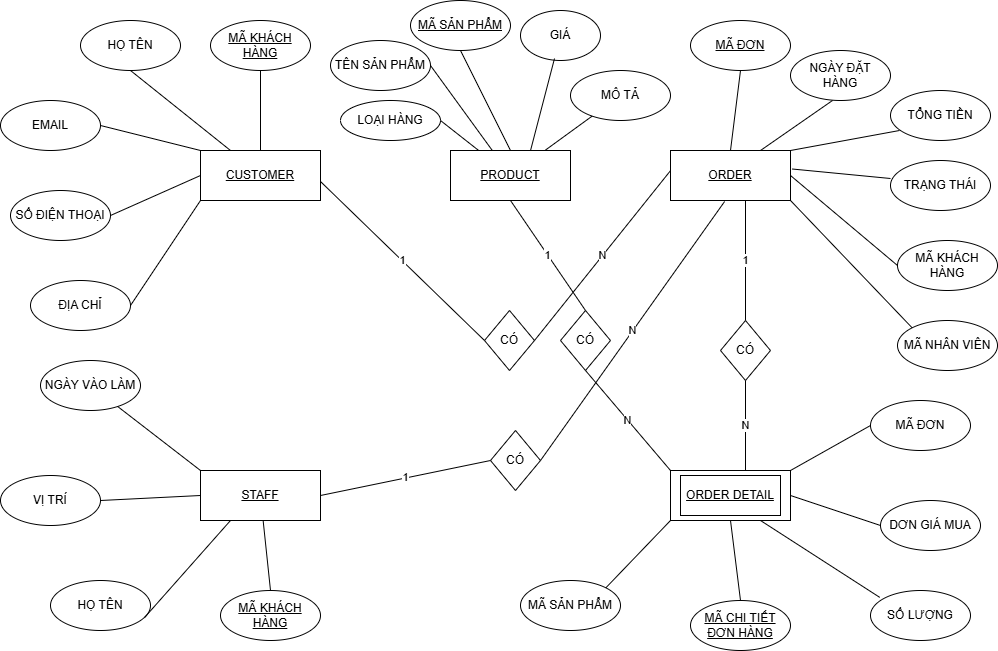

The diagram above was exported from draw.io. Its source (the exported page's mxGraphModel, read from the mxfile embedded in the PNG):
<mxGraphModel dx="2005" dy="619" grid="1" gridSize="10" guides="1" tooltips="1" connect="1" arrows="1" fold="1" page="1" pageScale="1" pageWidth="827" pageHeight="1169" math="0" shadow="0">
  <root>
    <mxCell id="0" />
    <mxCell id="1" parent="0" />
    <mxCell id="vPyS1-oJD-602SyMisTK-1" parent="1" style="rounded=0;whiteSpace=wrap;html=1;" value="&lt;u&gt;CUSTOMER&lt;/u&gt;" vertex="1">
      <mxGeometry height="50" width="120" x="130" y="180" as="geometry" />
    </mxCell>
    <mxCell id="vPyS1-oJD-602SyMisTK-2" parent="1" style="rounded=0;whiteSpace=wrap;html=1;" value="&lt;u&gt;PRODUCT&lt;/u&gt;" vertex="1">
      <mxGeometry height="50" width="120" x="380" y="180" as="geometry" />
    </mxCell>
    <mxCell id="vPyS1-oJD-602SyMisTK-3" parent="1" style="rounded=0;whiteSpace=wrap;html=1;" value="&lt;u&gt;STAFF&lt;/u&gt;" vertex="1">
      <mxGeometry height="50" width="120" x="130" y="500" as="geometry" />
    </mxCell>
    <mxCell id="vPyS1-oJD-602SyMisTK-4" parent="1" style="rounded=0;whiteSpace=wrap;html=1;" value="&lt;u&gt;ORDER&lt;/u&gt;" vertex="1">
      <mxGeometry height="50" width="120" x="600" y="180" as="geometry" />
    </mxCell>
    <mxCell id="vPyS1-oJD-602SyMisTK-6" parent="1" style="rounded=0;whiteSpace=wrap;html=1;" value="" vertex="1">
      <mxGeometry height="50" width="120" x="600" y="500" as="geometry" />
    </mxCell>
    <mxCell id="vPyS1-oJD-602SyMisTK-7" parent="1" style="rounded=0;whiteSpace=wrap;html=1;" value="&lt;u&gt;ORDER DETAIL&lt;/u&gt;" vertex="1">
      <mxGeometry height="40" width="100" x="610" y="505" as="geometry" />
    </mxCell>
    <mxCell id="vPyS1-oJD-602SyMisTK-8" parent="1" style="ellipse;whiteSpace=wrap;html=1;" value="&lt;u&gt;MÃ KHÁCH HÀNG&lt;/u&gt;" vertex="1">
      <mxGeometry height="50" width="100" x="140" y="50" as="geometry" />
    </mxCell>
    <mxCell id="vPyS1-oJD-602SyMisTK-9" parent="1" style="ellipse;whiteSpace=wrap;html=1;" value="HỌ TÊN" vertex="1">
      <mxGeometry height="50" width="100" x="10" y="50" as="geometry" />
    </mxCell>
    <mxCell id="vPyS1-oJD-602SyMisTK-10" parent="1" style="ellipse;whiteSpace=wrap;html=1;" value="EMAIL" vertex="1">
      <mxGeometry height="50" width="100" x="-70" y="130" as="geometry" />
    </mxCell>
    <mxCell id="vPyS1-oJD-602SyMisTK-11" parent="1" style="ellipse;whiteSpace=wrap;html=1;" value="SỐ ĐIỆN THOẠI" vertex="1">
      <mxGeometry height="50" width="100" x="-60" y="220" as="geometry" />
    </mxCell>
    <mxCell id="vPyS1-oJD-602SyMisTK-13" parent="1" style="ellipse;whiteSpace=wrap;html=1;" value="ĐỊA CHỈ" vertex="1">
      <mxGeometry height="50" width="100" x="-40" y="310" as="geometry" />
    </mxCell>
    <mxCell id="vPyS1-oJD-602SyMisTK-14" edge="1" parent="1" source="vPyS1-oJD-602SyMisTK-1" style="endArrow=none;html=1;rounded=0;entryX=0.5;entryY=1;entryDx=0;entryDy=0;exitX=0.5;exitY=0;exitDx=0;exitDy=0;" target="vPyS1-oJD-602SyMisTK-8" value="">
      <mxGeometry height="50" relative="1" width="50" as="geometry">
        <mxPoint x="390" y="440" as="sourcePoint" />
        <mxPoint x="440" y="390" as="targetPoint" />
      </mxGeometry>
    </mxCell>
    <mxCell id="vPyS1-oJD-602SyMisTK-15" edge="1" parent="1" source="vPyS1-oJD-602SyMisTK-1" style="endArrow=none;html=1;rounded=0;entryX=0.5;entryY=1;entryDx=0;entryDy=0;exitX=0.25;exitY=0;exitDx=0;exitDy=0;" target="vPyS1-oJD-602SyMisTK-9" value="">
      <mxGeometry height="50" relative="1" width="50" as="geometry">
        <mxPoint x="390" y="440" as="sourcePoint" />
        <mxPoint x="440" y="390" as="targetPoint" />
      </mxGeometry>
    </mxCell>
    <mxCell id="vPyS1-oJD-602SyMisTK-16" edge="1" parent="1" source="vPyS1-oJD-602SyMisTK-10" style="endArrow=none;html=1;rounded=0;exitX=1;exitY=0.5;exitDx=0;exitDy=0;entryX=0;entryY=0;entryDx=0;entryDy=0;" target="vPyS1-oJD-602SyMisTK-1" value="">
      <mxGeometry height="50" relative="1" width="50" as="geometry">
        <mxPoint x="390" y="440" as="sourcePoint" />
        <mxPoint x="440" y="390" as="targetPoint" />
      </mxGeometry>
    </mxCell>
    <mxCell id="vPyS1-oJD-602SyMisTK-17" edge="1" parent="1" source="vPyS1-oJD-602SyMisTK-11" style="endArrow=none;html=1;rounded=0;exitX=1;exitY=0.5;exitDx=0;exitDy=0;entryX=0;entryY=0.5;entryDx=0;entryDy=0;" target="vPyS1-oJD-602SyMisTK-1" value="">
      <mxGeometry height="50" relative="1" width="50" as="geometry">
        <mxPoint x="390" y="440" as="sourcePoint" />
        <mxPoint x="440" y="390" as="targetPoint" />
      </mxGeometry>
    </mxCell>
    <mxCell id="vPyS1-oJD-602SyMisTK-18" edge="1" parent="1" source="vPyS1-oJD-602SyMisTK-13" style="endArrow=none;html=1;rounded=0;exitX=1;exitY=0.5;exitDx=0;exitDy=0;entryX=0;entryY=1;entryDx=0;entryDy=0;" target="vPyS1-oJD-602SyMisTK-1" value="">
      <mxGeometry height="50" relative="1" width="50" as="geometry">
        <mxPoint x="60" y="326" as="sourcePoint" />
        <mxPoint x="440" y="390" as="targetPoint" />
      </mxGeometry>
    </mxCell>
    <mxCell id="vPyS1-oJD-602SyMisTK-20" parent="1" style="ellipse;whiteSpace=wrap;html=1;" value="&lt;u&gt;MÃ SẢN PHẨM&lt;/u&gt;" vertex="1">
      <mxGeometry height="50" width="100" x="340" y="30" as="geometry" />
    </mxCell>
    <mxCell id="vPyS1-oJD-602SyMisTK-21" parent="1" style="ellipse;whiteSpace=wrap;html=1;" value="TÊN SẢN PHẨM" vertex="1">
      <mxGeometry height="50" width="100" x="260" y="70" as="geometry" />
    </mxCell>
    <mxCell id="vPyS1-oJD-602SyMisTK-22" parent="1" style="ellipse;whiteSpace=wrap;html=1;" value="GIÁ" vertex="1">
      <mxGeometry height="50" width="80" x="450" y="40" as="geometry" />
    </mxCell>
    <mxCell id="vPyS1-oJD-602SyMisTK-23" parent="1" style="ellipse;whiteSpace=wrap;html=1;" value="MÔ TẢ" vertex="1">
      <mxGeometry height="50" width="100" x="500" y="100" as="geometry" />
    </mxCell>
    <mxCell id="vPyS1-oJD-602SyMisTK-24" parent="1" style="ellipse;whiteSpace=wrap;html=1;" value="LOẠI HÀNG" vertex="1">
      <mxGeometry height="40" width="100" x="270" y="130" as="geometry" />
    </mxCell>
    <mxCell id="vPyS1-oJD-602SyMisTK-25" edge="1" parent="1" source="vPyS1-oJD-602SyMisTK-2" style="endArrow=none;html=1;rounded=0;entryX=0.5;entryY=1;entryDx=0;entryDy=0;exitX=0.5;exitY=0;exitDx=0;exitDy=0;" target="vPyS1-oJD-602SyMisTK-20" value="">
      <mxGeometry height="50" relative="1" width="50" as="geometry">
        <mxPoint x="370" y="370" as="sourcePoint" />
        <mxPoint x="420" y="320" as="targetPoint" />
      </mxGeometry>
    </mxCell>
    <mxCell id="vPyS1-oJD-602SyMisTK-26" edge="1" parent="1" source="vPyS1-oJD-602SyMisTK-2" style="endArrow=none;html=1;rounded=0;exitX=0.667;exitY=0;exitDx=0;exitDy=0;exitPerimeter=0;" value="">
      <mxGeometry height="50" relative="1" width="50" as="geometry">
        <mxPoint x="370" y="370" as="sourcePoint" />
        <mxPoint x="484" y="88" as="targetPoint" />
      </mxGeometry>
    </mxCell>
    <mxCell id="vPyS1-oJD-602SyMisTK-27" edge="1" parent="1" source="vPyS1-oJD-602SyMisTK-2" style="endArrow=none;html=1;rounded=0;" target="vPyS1-oJD-602SyMisTK-23" value="">
      <mxGeometry height="50" relative="1" width="50" as="geometry">
        <mxPoint x="370" y="370" as="sourcePoint" />
        <mxPoint x="420" y="320" as="targetPoint" />
      </mxGeometry>
    </mxCell>
    <mxCell id="vPyS1-oJD-602SyMisTK-28" edge="1" parent="1" source="vPyS1-oJD-602SyMisTK-2" style="endArrow=none;html=1;rounded=0;entryX=1;entryY=0.5;entryDx=0;entryDy=0;" target="vPyS1-oJD-602SyMisTK-21" value="">
      <mxGeometry height="50" relative="1" width="50" as="geometry">
        <mxPoint x="370" y="370" as="sourcePoint" />
        <mxPoint x="420" y="320" as="targetPoint" />
      </mxGeometry>
    </mxCell>
    <mxCell id="vPyS1-oJD-602SyMisTK-29" edge="1" parent="1" source="vPyS1-oJD-602SyMisTK-2" style="endArrow=none;html=1;rounded=0;entryX=1;entryY=0.5;entryDx=0;entryDy=0;" target="vPyS1-oJD-602SyMisTK-24" value="">
      <mxGeometry height="50" relative="1" width="50" as="geometry">
        <mxPoint x="370" y="370" as="sourcePoint" />
        <mxPoint x="420" y="320" as="targetPoint" />
      </mxGeometry>
    </mxCell>
    <mxCell id="vPyS1-oJD-602SyMisTK-30" parent="1" style="ellipse;whiteSpace=wrap;html=1;" value="&lt;u&gt;MÃ ĐƠN&lt;/u&gt;" vertex="1">
      <mxGeometry height="50" width="100" x="620" y="50" as="geometry" />
    </mxCell>
    <mxCell id="vPyS1-oJD-602SyMisTK-31" parent="1" style="ellipse;whiteSpace=wrap;html=1;" value="NGÀY ĐẶT HÀNG" vertex="1">
      <mxGeometry height="50" width="100" x="720" y="80" as="geometry" />
    </mxCell>
    <mxCell id="vPyS1-oJD-602SyMisTK-32" parent="1" style="ellipse;whiteSpace=wrap;html=1;" value="TỔNG TIỀN" vertex="1">
      <mxGeometry height="50" width="100" x="820" y="120" as="geometry" />
    </mxCell>
    <mxCell id="vPyS1-oJD-602SyMisTK-33" parent="1" style="ellipse;whiteSpace=wrap;html=1;" value="TRẠNG THÁI" vertex="1">
      <mxGeometry height="50" width="100" x="820" y="190" as="geometry" />
    </mxCell>
    <mxCell id="vPyS1-oJD-602SyMisTK-34" parent="1" style="ellipse;whiteSpace=wrap;html=1;" value="MÃ KHÁCH HÀNG" vertex="1">
      <mxGeometry height="50" width="100" x="827" y="270" as="geometry" />
    </mxCell>
    <mxCell id="vPyS1-oJD-602SyMisTK-35" parent="1" style="ellipse;whiteSpace=wrap;html=1;" value="MÃ NHÂN VIÊN" vertex="1">
      <mxGeometry height="50" width="100" x="827" y="350" as="geometry" />
    </mxCell>
    <mxCell id="vPyS1-oJD-602SyMisTK-36" edge="1" parent="1" source="vPyS1-oJD-602SyMisTK-4" style="endArrow=none;html=1;rounded=0;entryX=0.5;entryY=1;entryDx=0;entryDy=0;exitX=0.5;exitY=0;exitDx=0;exitDy=0;" target="vPyS1-oJD-602SyMisTK-30" value="">
      <mxGeometry height="50" relative="1" width="50" as="geometry">
        <mxPoint x="370" y="400" as="sourcePoint" />
        <mxPoint x="420" y="350" as="targetPoint" />
      </mxGeometry>
    </mxCell>
    <mxCell id="vPyS1-oJD-602SyMisTK-37" edge="1" parent="1" style="endArrow=none;html=1;rounded=0;" value="">
      <mxGeometry height="50" relative="1" width="50" as="geometry">
        <mxPoint x="690" y="180" as="sourcePoint" />
        <mxPoint x="762" y="130" as="targetPoint" />
      </mxGeometry>
    </mxCell>
    <mxCell id="vPyS1-oJD-602SyMisTK-38" edge="1" parent="1" source="vPyS1-oJD-602SyMisTK-4" style="endArrow=none;html=1;rounded=0;exitX=1;exitY=0;exitDx=0;exitDy=0;" value="">
      <mxGeometry height="50" relative="1" width="50" as="geometry">
        <mxPoint x="370" y="400" as="sourcePoint" />
        <mxPoint x="829" y="160" as="targetPoint" />
      </mxGeometry>
    </mxCell>
    <mxCell id="vPyS1-oJD-602SyMisTK-39" edge="1" parent="1" source="vPyS1-oJD-602SyMisTK-4" style="endArrow=none;html=1;rounded=0;exitX=1.014;exitY=0.37;exitDx=0;exitDy=0;exitPerimeter=0;" value="">
      <mxGeometry height="50" relative="1" width="50" as="geometry">
        <mxPoint x="370" y="400" as="sourcePoint" />
        <mxPoint x="820" y="208" as="targetPoint" />
      </mxGeometry>
    </mxCell>
    <mxCell id="vPyS1-oJD-602SyMisTK-40" edge="1" parent="1" source="vPyS1-oJD-602SyMisTK-4" style="endArrow=none;html=1;rounded=0;entryX=0;entryY=0.5;entryDx=0;entryDy=0;exitX=1;exitY=0.5;exitDx=0;exitDy=0;" target="vPyS1-oJD-602SyMisTK-34" value="">
      <mxGeometry height="50" relative="1" width="50" as="geometry">
        <mxPoint x="370" y="400" as="sourcePoint" />
        <mxPoint x="420" y="350" as="targetPoint" />
      </mxGeometry>
    </mxCell>
    <mxCell id="vPyS1-oJD-602SyMisTK-41" edge="1" parent="1" source="vPyS1-oJD-602SyMisTK-4" style="endArrow=none;html=1;rounded=0;entryX=0;entryY=0;entryDx=0;entryDy=0;exitX=1;exitY=1;exitDx=0;exitDy=0;" target="vPyS1-oJD-602SyMisTK-35" value="">
      <mxGeometry height="50" relative="1" width="50" as="geometry">
        <mxPoint x="370" y="400" as="sourcePoint" />
        <mxPoint x="420" y="350" as="targetPoint" />
      </mxGeometry>
    </mxCell>
    <mxCell id="vPyS1-oJD-602SyMisTK-42" parent="1" style="ellipse;whiteSpace=wrap;html=1;" value="&lt;u&gt;MÃ KHÁCH HÀNG&lt;/u&gt;" vertex="1">
      <mxGeometry height="50" width="100" x="150" y="620" as="geometry" />
    </mxCell>
    <mxCell id="vPyS1-oJD-602SyMisTK-43" parent="1" style="ellipse;whiteSpace=wrap;html=1;" value="HỌ TÊN" vertex="1">
      <mxGeometry height="50" width="100" x="-20" y="610" as="geometry" />
    </mxCell>
    <mxCell id="vPyS1-oJD-602SyMisTK-44" parent="1" style="ellipse;whiteSpace=wrap;html=1;" value="VỊ TRÍ" vertex="1">
      <mxGeometry height="50" width="100" x="-70" y="505" as="geometry" />
    </mxCell>
    <mxCell id="vPyS1-oJD-602SyMisTK-45" parent="1" style="ellipse;whiteSpace=wrap;html=1;" value="NGÀY VÀO LÀM" vertex="1">
      <mxGeometry height="50" width="100" x="-30" y="390" as="geometry" />
    </mxCell>
    <mxCell id="vPyS1-oJD-602SyMisTK-46" edge="1" parent="1" source="vPyS1-oJD-602SyMisTK-3" style="endArrow=none;html=1;rounded=0;exitX=0;exitY=0;exitDx=0;exitDy=0;" target="vPyS1-oJD-602SyMisTK-45" value="">
      <mxGeometry height="50" relative="1" width="50" as="geometry">
        <mxPoint x="138" y="497" as="sourcePoint" />
        <mxPoint x="420" y="350" as="targetPoint" />
      </mxGeometry>
    </mxCell>
    <mxCell id="vPyS1-oJD-602SyMisTK-47" edge="1" parent="1" source="vPyS1-oJD-602SyMisTK-44" style="endArrow=none;html=1;rounded=0;exitX=1;exitY=0.5;exitDx=0;exitDy=0;entryX=0;entryY=0.5;entryDx=0;entryDy=0;" target="vPyS1-oJD-602SyMisTK-3" value="">
      <mxGeometry height="50" relative="1" width="50" as="geometry">
        <mxPoint x="370" y="400" as="sourcePoint" />
        <mxPoint x="420" y="350" as="targetPoint" />
      </mxGeometry>
    </mxCell>
    <mxCell id="vPyS1-oJD-602SyMisTK-48" edge="1" parent="1" source="vPyS1-oJD-602SyMisTK-43" style="endArrow=none;html=1;rounded=0;exitX=0.942;exitY=0.737;exitDx=0;exitDy=0;exitPerimeter=0;entryX=0.25;entryY=1;entryDx=0;entryDy=0;" target="vPyS1-oJD-602SyMisTK-3" value="">
      <mxGeometry height="50" relative="1" width="50" as="geometry">
        <mxPoint x="370" y="400" as="sourcePoint" />
        <mxPoint x="420" y="350" as="targetPoint" />
      </mxGeometry>
    </mxCell>
    <mxCell id="vPyS1-oJD-602SyMisTK-49" edge="1" parent="1" source="vPyS1-oJD-602SyMisTK-42" style="endArrow=none;html=1;rounded=0;exitX=0.5;exitY=0;exitDx=0;exitDy=0;" target="vPyS1-oJD-602SyMisTK-3" value="">
      <mxGeometry height="50" relative="1" width="50" as="geometry">
        <mxPoint x="370" y="400" as="sourcePoint" />
        <mxPoint x="420" y="350" as="targetPoint" />
      </mxGeometry>
    </mxCell>
    <mxCell id="vPyS1-oJD-602SyMisTK-50" parent="1" style="ellipse;whiteSpace=wrap;html=1;" value="&lt;u&gt;MÃ CHI TIẾT ĐƠN HÀNG&lt;/u&gt;" vertex="1">
      <mxGeometry height="50" width="100" x="620" y="630" as="geometry" />
    </mxCell>
    <mxCell id="vPyS1-oJD-602SyMisTK-51" parent="1" style="ellipse;whiteSpace=wrap;html=1;" value="SỐ LƯỢNG" vertex="1">
      <mxGeometry height="50" width="100" x="800" y="620" as="geometry" />
    </mxCell>
    <mxCell id="vPyS1-oJD-602SyMisTK-52" parent="1" style="ellipse;whiteSpace=wrap;html=1;" value="DƠN GIÁ MUA" vertex="1">
      <mxGeometry height="50" width="100" x="810" y="530" as="geometry" />
    </mxCell>
    <mxCell id="vPyS1-oJD-602SyMisTK-53" parent="1" style="ellipse;whiteSpace=wrap;html=1;" value="MÃ SẢN PHẨM" vertex="1">
      <mxGeometry height="50" width="100" x="450" y="610" as="geometry" />
    </mxCell>
    <mxCell id="vPyS1-oJD-602SyMisTK-54" parent="1" style="ellipse;whiteSpace=wrap;html=1;" value="MÃ ĐƠN" vertex="1">
      <mxGeometry height="50" width="100" x="800" y="430" as="geometry" />
    </mxCell>
    <mxCell id="vPyS1-oJD-602SyMisTK-55" edge="1" parent="1" source="vPyS1-oJD-602SyMisTK-53" style="endArrow=none;html=1;rounded=0;exitX=1;exitY=0;exitDx=0;exitDy=0;entryX=0;entryY=1;entryDx=0;entryDy=0;" target="vPyS1-oJD-602SyMisTK-6" value="">
      <mxGeometry height="50" relative="1" width="50" as="geometry">
        <mxPoint x="370" y="410" as="sourcePoint" />
        <mxPoint x="420" y="360" as="targetPoint" />
      </mxGeometry>
    </mxCell>
    <mxCell id="vPyS1-oJD-602SyMisTK-56" edge="1" parent="1" source="vPyS1-oJD-602SyMisTK-50" style="endArrow=none;html=1;rounded=0;exitX=0.5;exitY=0;exitDx=0;exitDy=0;entryX=0.5;entryY=1;entryDx=0;entryDy=0;" target="vPyS1-oJD-602SyMisTK-6" value="">
      <mxGeometry height="50" relative="1" width="50" as="geometry">
        <mxPoint x="370" y="410" as="sourcePoint" />
        <mxPoint x="420" y="360" as="targetPoint" />
      </mxGeometry>
    </mxCell>
    <mxCell id="vPyS1-oJD-602SyMisTK-57" edge="1" parent="1" source="vPyS1-oJD-602SyMisTK-51" style="endArrow=none;html=1;rounded=0;exitX=0.092;exitY=0.137;exitDx=0;exitDy=0;exitPerimeter=0;entryX=0.75;entryY=1;entryDx=0;entryDy=0;" target="vPyS1-oJD-602SyMisTK-6" value="">
      <mxGeometry height="50" relative="1" width="50" as="geometry">
        <mxPoint x="370" y="410" as="sourcePoint" />
        <mxPoint x="420" y="360" as="targetPoint" />
      </mxGeometry>
    </mxCell>
    <mxCell id="vPyS1-oJD-602SyMisTK-58" edge="1" parent="1" source="vPyS1-oJD-602SyMisTK-6" style="endArrow=none;html=1;rounded=0;entryX=0;entryY=0.5;entryDx=0;entryDy=0;exitX=1;exitY=0.5;exitDx=0;exitDy=0;" target="vPyS1-oJD-602SyMisTK-52" value="">
      <mxGeometry height="50" relative="1" width="50" as="geometry">
        <mxPoint x="370" y="410" as="sourcePoint" />
        <mxPoint x="420" y="360" as="targetPoint" />
      </mxGeometry>
    </mxCell>
    <mxCell id="vPyS1-oJD-602SyMisTK-59" edge="1" parent="1" source="vPyS1-oJD-602SyMisTK-6" style="endArrow=none;html=1;rounded=0;entryX=0;entryY=0.5;entryDx=0;entryDy=0;exitX=1;exitY=0;exitDx=0;exitDy=0;" target="vPyS1-oJD-602SyMisTK-54" value="">
      <mxGeometry height="50" relative="1" width="50" as="geometry">
        <mxPoint x="370" y="410" as="sourcePoint" />
        <mxPoint x="420" y="360" as="targetPoint" />
      </mxGeometry>
    </mxCell>
    <mxCell id="vPyS1-oJD-602SyMisTK-60" parent="1" style="rhombus;whiteSpace=wrap;html=1;" value="CÓ" vertex="1">
      <mxGeometry height="60" width="50" x="414" y="340" as="geometry" />
    </mxCell>
    <mxCell id="vPyS1-oJD-602SyMisTK-61" edge="1" parent="1" source="vPyS1-oJD-602SyMisTK-1" style="endArrow=none;html=1;rounded=0;exitX=1;exitY=0.62;exitDx=0;exitDy=0;exitPerimeter=0;entryX=0;entryY=0.5;entryDx=0;entryDy=0;" target="vPyS1-oJD-602SyMisTK-60" value="1">
      <mxGeometry height="50" relative="1" width="50" as="geometry">
        <mxPoint x="370" y="410" as="sourcePoint" />
        <mxPoint x="410" y="370" as="targetPoint" />
      </mxGeometry>
    </mxCell>
    <mxCell id="vPyS1-oJD-602SyMisTK-62" edge="1" parent="1" source="vPyS1-oJD-602SyMisTK-60" style="endArrow=none;html=1;rounded=0;entryX=0;entryY=0.403;entryDx=0;entryDy=0;entryPerimeter=0;exitX=1;exitY=0.5;exitDx=0;exitDy=0;" target="vPyS1-oJD-602SyMisTK-4" value="N">
      <mxGeometry height="50" relative="1" width="50" as="geometry">
        <mxPoint x="370" y="410" as="sourcePoint" />
        <mxPoint x="420" y="360" as="targetPoint" />
      </mxGeometry>
    </mxCell>
    <mxCell id="vPyS1-oJD-602SyMisTK-64" parent="1" style="rhombus;whiteSpace=wrap;html=1;" value="CÓ" vertex="1">
      <mxGeometry height="60" width="50" x="420" y="460" as="geometry" />
    </mxCell>
    <mxCell id="vPyS1-oJD-602SyMisTK-65" edge="1" parent="1" source="vPyS1-oJD-602SyMisTK-3" style="endArrow=none;html=1;rounded=0;exitX=1;exitY=0.5;exitDx=0;exitDy=0;entryX=0;entryY=0.5;entryDx=0;entryDy=0;" target="vPyS1-oJD-602SyMisTK-64" value="1">
      <mxGeometry height="50" relative="1" width="50" as="geometry">
        <mxPoint x="370" y="410" as="sourcePoint" />
        <mxPoint x="420" y="360" as="targetPoint" />
      </mxGeometry>
    </mxCell>
    <mxCell id="vPyS1-oJD-602SyMisTK-66" edge="1" parent="1" source="vPyS1-oJD-602SyMisTK-64" style="endArrow=none;html=1;rounded=0;exitX=1;exitY=0.5;exitDx=0;exitDy=0;entryX=0.451;entryY=1.02;entryDx=0;entryDy=0;entryPerimeter=0;" target="vPyS1-oJD-602SyMisTK-4" value="N">
      <mxGeometry height="50" relative="1" width="50" as="geometry">
        <mxPoint x="370" y="410" as="sourcePoint" />
        <mxPoint x="420" y="360" as="targetPoint" />
      </mxGeometry>
    </mxCell>
    <mxCell id="vPyS1-oJD-602SyMisTK-67" parent="1" style="rhombus;whiteSpace=wrap;html=1;" value="CÓ" vertex="1">
      <mxGeometry height="60" width="50" x="650" y="350" as="geometry" />
    </mxCell>
    <mxCell id="vPyS1-oJD-602SyMisTK-68" edge="1" parent="1" style="endArrow=none;html=1;rounded=0;entryX=0.5;entryY=0;entryDx=0;entryDy=0;" target="vPyS1-oJD-602SyMisTK-67" value="1">
      <mxGeometry height="50" relative="1" width="50" as="geometry">
        <mxPoint x="675" y="230" as="sourcePoint" />
        <mxPoint x="420" y="360" as="targetPoint" />
      </mxGeometry>
    </mxCell>
    <mxCell id="vPyS1-oJD-602SyMisTK-69" edge="1" parent="1" source="vPyS1-oJD-602SyMisTK-6" style="endArrow=none;html=1;rounded=0;entryX=0.5;entryY=1;entryDx=0;entryDy=0;exitX=0.625;exitY=0.003;exitDx=0;exitDy=0;exitPerimeter=0;" target="vPyS1-oJD-602SyMisTK-67" value="N">
      <mxGeometry height="50" relative="1" width="50" as="geometry">
        <mxPoint x="370" y="410" as="sourcePoint" />
        <mxPoint x="420" y="360" as="targetPoint" />
      </mxGeometry>
    </mxCell>
    <mxCell id="vPyS1-oJD-602SyMisTK-70" parent="1" style="rhombus;whiteSpace=wrap;html=1;" value="CÓ" vertex="1">
      <mxGeometry height="60" width="50" x="490" y="340" as="geometry" />
    </mxCell>
    <mxCell id="vPyS1-oJD-602SyMisTK-71" edge="1" parent="1" source="vPyS1-oJD-602SyMisTK-70" style="endArrow=none;html=1;rounded=0;entryX=0.5;entryY=1;entryDx=0;entryDy=0;exitX=0.5;exitY=0;exitDx=0;exitDy=0;" target="vPyS1-oJD-602SyMisTK-2" value="1">
      <mxGeometry height="50" relative="1" width="50" as="geometry">
        <mxPoint x="510" y="330" as="sourcePoint" />
        <mxPoint x="420" y="360" as="targetPoint" />
      </mxGeometry>
    </mxCell>
    <mxCell id="vPyS1-oJD-602SyMisTK-73" edge="1" parent="1" source="vPyS1-oJD-602SyMisTK-6" style="endArrow=none;html=1;rounded=0;entryX=0.5;entryY=1;entryDx=0;entryDy=0;exitX=0;exitY=0;exitDx=0;exitDy=0;" target="vPyS1-oJD-602SyMisTK-70" value="N">
      <mxGeometry height="50" relative="1" width="50" as="geometry">
        <mxPoint x="370" y="410" as="sourcePoint" />
        <mxPoint x="420" y="360" as="targetPoint" />
      </mxGeometry>
    </mxCell>
  </root>
</mxGraphModel>